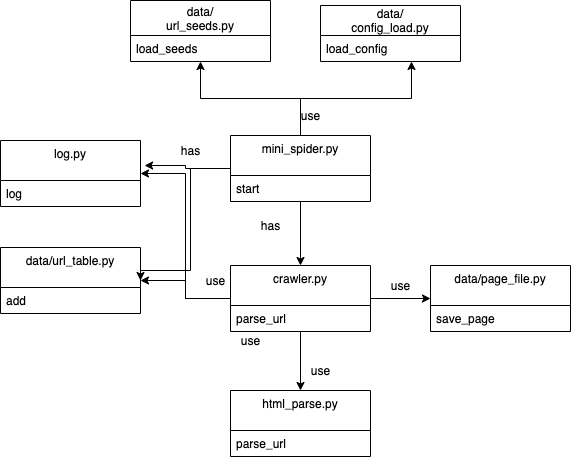

The diagram above was exported from draw.io. Its source (the exported page's mxGraphModel, read from the mxfile embedded in the PNG):
<mxGraphModel dx="890" dy="431" grid="1" gridSize="10" guides="1" tooltips="1" connect="1" arrows="1" fold="1" page="1" pageScale="1" pageWidth="827" pageHeight="1169" math="0" shadow="0">
  <root>
    <mxCell id="0" />
    <mxCell id="1" parent="0" />
    <mxCell id="5" value="data/&#10;config_load.py" style="swimlane;fontStyle=0;childLayout=stackLayout;horizontal=1;startSize=30;horizontalStack=0;resizeParent=1;resizeParentMax=0;resizeLast=0;collapsible=1;marginBottom=0;" parent="1" vertex="1">
      <mxGeometry x="460" y="115" width="140" height="56" as="geometry">
        <mxRectangle x="70" y="80" width="50" height="26" as="alternateBounds" />
      </mxGeometry>
    </mxCell>
    <mxCell id="6" value="load_config" style="text;strokeColor=none;fillColor=none;align=left;verticalAlign=top;spacingLeft=4;spacingRight=4;overflow=hidden;rotatable=0;points=[[0,0.5],[1,0.5]];portConstraint=eastwest;" parent="5" vertex="1">
      <mxGeometry y="30" width="140" height="26" as="geometry" />
    </mxCell>
    <mxCell id="9" value="data/&#10;url_seeds.py" style="swimlane;fontStyle=0;childLayout=stackLayout;horizontal=1;startSize=35;horizontalStack=0;resizeParent=1;resizeParentMax=0;resizeLast=0;collapsible=1;marginBottom=0;" parent="1" vertex="1">
      <mxGeometry x="270" y="110" width="140" height="61" as="geometry">
        <mxRectangle x="70" y="80" width="50" height="26" as="alternateBounds" />
      </mxGeometry>
    </mxCell>
    <mxCell id="10" value="load_seeds" style="text;strokeColor=none;fillColor=none;align=left;verticalAlign=top;spacingLeft=4;spacingRight=4;overflow=hidden;rotatable=0;points=[[0,0.5],[1,0.5]];portConstraint=eastwest;" parent="9" vertex="1">
      <mxGeometry y="35" width="140" height="26" as="geometry" />
    </mxCell>
    <mxCell id="11" value="data/page_file.py&#10;" style="swimlane;fontStyle=0;childLayout=stackLayout;horizontal=1;startSize=40;horizontalStack=0;resizeParent=1;resizeParentMax=0;resizeLast=0;collapsible=1;marginBottom=0;" parent="1" vertex="1">
      <mxGeometry x="570" y="375" width="140" height="66" as="geometry" />
    </mxCell>
    <mxCell id="12" value="save_page&#10;" style="text;strokeColor=none;fillColor=none;align=left;verticalAlign=top;spacingLeft=4;spacingRight=4;overflow=hidden;rotatable=0;points=[[0,0.5],[1,0.5]];portConstraint=eastwest;" parent="11" vertex="1">
      <mxGeometry y="40" width="140" height="26" as="geometry" />
    </mxCell>
    <mxCell id="15" value="data/url_table.py&#10;" style="swimlane;fontStyle=0;childLayout=stackLayout;horizontal=1;startSize=40;horizontalStack=0;resizeParent=1;resizeParentMax=0;resizeLast=0;collapsible=1;marginBottom=0;" parent="1" vertex="1">
      <mxGeometry x="140" y="357" width="140" height="66" as="geometry" />
    </mxCell>
    <mxCell id="16" value="add" style="text;strokeColor=none;fillColor=none;align=left;verticalAlign=top;spacingLeft=4;spacingRight=4;overflow=hidden;rotatable=0;points=[[0,0.5],[1,0.5]];portConstraint=eastwest;" parent="15" vertex="1">
      <mxGeometry y="40" width="140" height="26" as="geometry" />
    </mxCell>
    <mxCell id="38" style="edgeStyle=orthogonalEdgeStyle;rounded=0;orthogonalLoop=1;jettySize=auto;html=1;entryX=0;entryY=0.5;entryDx=0;entryDy=0;" parent="1" source="17" target="11" edge="1">
      <mxGeometry relative="1" as="geometry" />
    </mxCell>
    <mxCell id="42" style="edgeStyle=orthogonalEdgeStyle;rounded=0;orthogonalLoop=1;jettySize=auto;html=1;entryX=0.5;entryY=0;entryDx=0;entryDy=0;" parent="1" source="17" target="40" edge="1">
      <mxGeometry relative="1" as="geometry" />
    </mxCell>
    <mxCell id="47" style="edgeStyle=orthogonalEdgeStyle;rounded=0;orthogonalLoop=1;jettySize=auto;html=1;" edge="1" parent="1" source="17" target="15">
      <mxGeometry relative="1" as="geometry" />
    </mxCell>
    <mxCell id="58" style="edgeStyle=orthogonalEdgeStyle;rounded=0;orthogonalLoop=1;jettySize=auto;html=1;entryX=1;entryY=0.5;entryDx=0;entryDy=0;" edge="1" parent="1" source="17" target="49">
      <mxGeometry relative="1" as="geometry" />
    </mxCell>
    <mxCell id="17" value="crawler.py&#10;" style="swimlane;fontStyle=0;childLayout=stackLayout;horizontal=1;startSize=40;horizontalStack=0;resizeParent=1;resizeParentMax=0;resizeLast=0;collapsible=1;marginBottom=0;" parent="1" vertex="1">
      <mxGeometry x="370" y="375" width="140" height="66" as="geometry" />
    </mxCell>
    <mxCell id="18" value="parse_url&#10;" style="text;strokeColor=none;fillColor=none;align=left;verticalAlign=top;spacingLeft=4;spacingRight=4;overflow=hidden;rotatable=0;points=[[0,0.5],[1,0.5]];portConstraint=eastwest;" parent="17" vertex="1">
      <mxGeometry y="40" width="140" height="26" as="geometry" />
    </mxCell>
    <mxCell id="29" style="edgeStyle=orthogonalEdgeStyle;rounded=0;orthogonalLoop=1;jettySize=auto;html=1;" parent="1" source="23" target="17" edge="1">
      <mxGeometry relative="1" as="geometry" />
    </mxCell>
    <mxCell id="31" style="edgeStyle=orthogonalEdgeStyle;rounded=0;orthogonalLoop=1;jettySize=auto;html=1;" parent="1" source="23" target="9" edge="1">
      <mxGeometry relative="1" as="geometry" />
    </mxCell>
    <mxCell id="34" style="edgeStyle=orthogonalEdgeStyle;rounded=0;orthogonalLoop=1;jettySize=auto;html=1;entryX=0.65;entryY=1;entryDx=0;entryDy=0;entryPerimeter=0;" parent="1" source="23" target="6" edge="1">
      <mxGeometry relative="1" as="geometry" />
    </mxCell>
    <mxCell id="45" style="edgeStyle=orthogonalEdgeStyle;rounded=0;orthogonalLoop=1;jettySize=auto;html=1;entryX=1;entryY=0.5;entryDx=0;entryDy=0;" edge="1" parent="1" source="23" target="15">
      <mxGeometry relative="1" as="geometry">
        <Array as="points">
          <mxPoint x="330" y="278" />
          <mxPoint x="330" y="380" />
          <mxPoint x="280" y="380" />
        </Array>
      </mxGeometry>
    </mxCell>
    <mxCell id="57" style="edgeStyle=orthogonalEdgeStyle;rounded=0;orthogonalLoop=1;jettySize=auto;html=1;entryX=1.029;entryY=0.379;entryDx=0;entryDy=0;entryPerimeter=0;" edge="1" parent="1" source="23" target="49">
      <mxGeometry relative="1" as="geometry" />
    </mxCell>
    <mxCell id="23" value="mini_spider.py&#10;" style="swimlane;fontStyle=0;childLayout=stackLayout;horizontal=1;startSize=40;horizontalStack=0;resizeParent=1;resizeParentMax=0;resizeLast=0;collapsible=1;marginBottom=0;" parent="1" vertex="1">
      <mxGeometry x="370" y="245" width="140" height="66" as="geometry">
        <mxRectangle x="630" y="120" width="110" height="40" as="alternateBounds" />
      </mxGeometry>
    </mxCell>
    <mxCell id="24" value="start" style="text;strokeColor=none;fillColor=none;align=left;verticalAlign=top;spacingLeft=4;spacingRight=4;overflow=hidden;rotatable=0;points=[[0,0.5],[1,0.5]];portConstraint=eastwest;" parent="23" vertex="1">
      <mxGeometry y="40" width="140" height="26" as="geometry" />
    </mxCell>
    <mxCell id="30" value="has" style="text;html=1;align=center;verticalAlign=middle;resizable=0;points=[];autosize=1;strokeColor=none;" parent="1" vertex="1">
      <mxGeometry x="395" y="325" width="30" height="20" as="geometry" />
    </mxCell>
    <mxCell id="35" value="use" style="text;html=1;align=center;verticalAlign=middle;resizable=0;points=[];autosize=1;strokeColor=none;" parent="1" vertex="1">
      <mxGeometry x="435" y="215" width="30" height="20" as="geometry" />
    </mxCell>
    <mxCell id="39" value="use" style="text;html=1;align=center;verticalAlign=middle;resizable=0;points=[];autosize=1;strokeColor=none;" parent="1" vertex="1">
      <mxGeometry x="525" y="385" width="30" height="20" as="geometry" />
    </mxCell>
    <mxCell id="40" value="html_parse.py&#10;" style="swimlane;fontStyle=0;childLayout=stackLayout;horizontal=1;startSize=40;horizontalStack=0;resizeParent=1;resizeParentMax=0;resizeLast=0;collapsible=1;marginBottom=0;" parent="1" vertex="1">
      <mxGeometry x="370" y="500" width="140" height="66" as="geometry" />
    </mxCell>
    <mxCell id="41" value="parse_url&#10;" style="text;strokeColor=none;fillColor=none;align=left;verticalAlign=top;spacingLeft=4;spacingRight=4;overflow=hidden;rotatable=0;points=[[0,0.5],[1,0.5]];portConstraint=eastwest;" parent="40" vertex="1">
      <mxGeometry y="40" width="140" height="26" as="geometry" />
    </mxCell>
    <mxCell id="43" value="use" style="text;html=1;align=center;verticalAlign=middle;resizable=0;points=[];autosize=1;strokeColor=none;" parent="1" vertex="1">
      <mxGeometry x="445" y="470" width="30" height="20" as="geometry" />
    </mxCell>
    <mxCell id="46" value="has" style="text;html=1;align=center;verticalAlign=middle;resizable=0;points=[];autosize=1;strokeColor=none;" vertex="1" parent="1">
      <mxGeometry x="315" y="250" width="30" height="20" as="geometry" />
    </mxCell>
    <mxCell id="48" value="use" style="text;html=1;align=center;verticalAlign=middle;resizable=0;points=[];autosize=1;strokeColor=none;" vertex="1" parent="1">
      <mxGeometry x="340" y="380" width="30" height="20" as="geometry" />
    </mxCell>
    <mxCell id="49" value="log.py&#10;" style="swimlane;fontStyle=0;childLayout=stackLayout;horizontal=1;startSize=40;horizontalStack=0;resizeParent=1;resizeParentMax=0;resizeLast=0;collapsible=1;marginBottom=0;" vertex="1" parent="1">
      <mxGeometry x="140" y="250" width="140" height="66" as="geometry" />
    </mxCell>
    <mxCell id="50" value="log" style="text;strokeColor=none;fillColor=none;align=left;verticalAlign=top;spacingLeft=4;spacingRight=4;overflow=hidden;rotatable=0;points=[[0,0.5],[1,0.5]];portConstraint=eastwest;" vertex="1" parent="49">
      <mxGeometry y="40" width="140" height="26" as="geometry" />
    </mxCell>
    <mxCell id="52" value="use" style="text;html=1;align=center;verticalAlign=middle;resizable=0;points=[];autosize=1;strokeColor=none;" vertex="1" parent="1">
      <mxGeometry x="375" y="440" width="30" height="20" as="geometry" />
    </mxCell>
  </root>
</mxGraphModel>